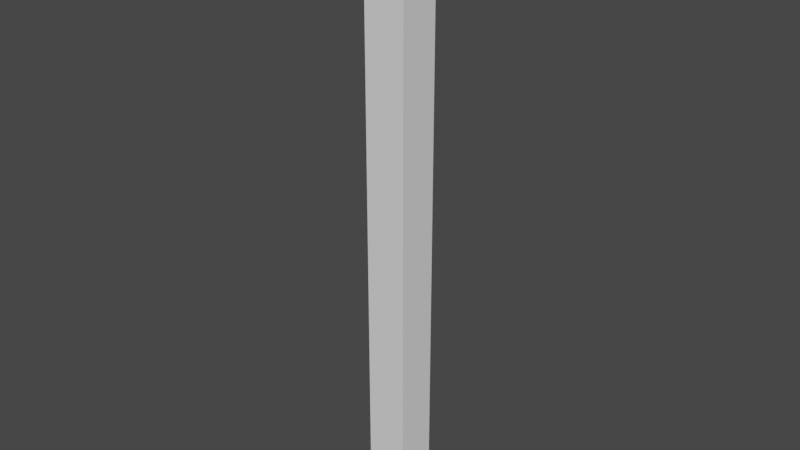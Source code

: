 # Source: roof_opening.blend  (saved by Blender 3.2.14; exported with 4.5.12 LTS)
import bpy
from mathutils import Matrix  # noqa: F401  (used for matrix-valued properties, if any)

bpy.ops.wm.read_factory_settings(use_empty=True)
scene = bpy.context.scene
scene.name = 'Scene'

# ---- collections
col_collection = bpy.data.collections.new('Collection'); scene.collection.children.link(col_collection)

# ---- world
world_world = bpy.data.worlds.new('World'); scene.world = world_world
world_world.use_nodes = True; world_world.node_tree.nodes.clear()
_N = world_world.node_tree.nodes; _L = world_world.node_tree.links
n0 = _N.new('ShaderNodeOutputWorld'); n0.name = 'World Output'; n0.location = (300, 300)
n1 = _N.new('ShaderNodeBackground'); n1.name = 'Background'; n1.location = (10, 300)
n1.inputs[0].default_value = (0.05088, 0.05088, 0.05088, 1.0)
_L.new(n1.outputs[0], n0.inputs[0])
n0.is_active_output = True
world_world.color = (0.05088, 0.05088, 0.05088)
world_world.use_sun_shadow = False
world_world.sun_shadow_jitter_overblur = 0.0

# ---- meshes
me_cube_001 = bpy.data.meshes.new('Cube.001')
me_cube_001.from_pydata([(-2.5, -2.5, -2.5), (-2.5, -2.5, 2.5), (-2.5, 2.5, -2.5), (-2.5, 2.5, 2.5), (2.5, -2.5, -2.5), (2.5, -2.5, 2.5), (2.5, 2.5, -2.5), (2.5, 2.5, 2.5), (-2.5, 0.0, -2.5), (-2.5, 0.0, 2.5), (0.0, 2.5, -2.5), (0.0, 2.5, 2.5), (2.5, 0.0, -2.5), (2.5, 0.0, 2.5), (0.0, -2.5, -2.5), (0.0, -2.5, 2.5), (-2.5, 0.0, 20.8), (-2.5, -0.625, 20.8), (-2.5, -1.25, -2.5), (-2.5, -2.5, 0.0), (-2.5, 1.25, 2.5), (-2.5, 2.5, 0.0), (-1.25, 2.5, -2.5), (1.25, 2.5, 2.5), (2.5, 2.5, 0.0), (2.5, 1.25, -2.5), (2.5, -1.25, 2.5), (2.5, -2.5, 0.0), (1.25, -2.5, -2.5), (-1.25, -2.5, 2.5), (-2.5, 1.25, -2.5), (-2.5, -1.25, 2.5), (1.25, 2.5, -2.5), (-1.25, 2.5, 2.5), (2.5, -1.25, -2.5), (2.5, 1.25, 2.5), (-1.25, -2.5, -2.5), (1.25, -2.5, 2.5), (0.0, -1.25, 2.5), (0.0, 1.25, 2.5), (1.25, 0.0, 2.5), (-1.25, 0.0, 2.5), (0.0, -1.25, -2.5), (0.0, 1.25, -2.5), (-1.25, 0.0, -2.5), (1.25, 0.0, -2.5), (0.0, -2.5, 0.0), (2.5, 0.0, 0.0), (0.0, 2.5, 0.0), (-2.5, 0.0, 0.0), (-2.5, -1.25, 0.0), (-1.25, 2.5, 0.0), (2.5, 1.25, 0.0), (1.25, -2.5, 0.0), (1.25, 1.25, -2.5), (-1.25, 1.25, -2.5), (-1.25, -1.25, -2.5), (-2.5, -2.5, 368.9), (-1.875, -2.5, 368.9), (-2.5, 0.0, 368.9), (-2.5, -0.625, 368.9), (1.25, -1.25, -2.5), (-1.25, -2.5, 0.0), (2.5, -1.25, 0.0), (1.25, 2.5, 0.0), (-2.5, 1.25, 0.0), (-2.5, -1.875, -2.5), (-2.5, -2.5, 1.25), (-2.5, 1.875, 2.5), (-2.5, 2.5, -1.25), (-1.875, 2.5, -2.5), (1.875, 2.5, 2.5), (2.5, 2.5, -1.25), (2.5, 1.875, -2.5), (2.5, -1.875, 2.5), (2.5, -2.5, -1.25), (1.875, -2.5, -2.5), (-1.875, -2.5, 2.5), (-2.5, 0.625, -2.5), (-2.5, -0.625, 2.5), (0.625, 2.5, -2.5), (-0.625, 2.5, 2.5), (2.5, -0.625, -2.5), (2.5, 0.625, 2.5), (-0.625, -2.5, -2.5), (0.625, -2.5, 2.5), (0.0, 2.5, 368.9), (2.5, -2.5, 20.8), (-0.625, 2.5, 368.9), (2.5, -1.875, 20.8), (0.0, -1.875, -2.5), (2.5, 2.5, 20.8), (-1.875, 0.0, -2.5), (1.875, 2.5, 20.8), (0.0, -2.5, -1.25), (2.5, 0.0, -1.25), (0.0, 2.5, -1.25), (-2.5, 0.0, -1.25), (-2.5, -0.625, -2.5), (-2.5, -2.5, -1.25), (-2.5, 0.625, 2.5), (-2.5, 2.5, 1.25), (-0.625, 2.5, -2.5), (0.625, 2.5, 2.5), (2.5, 2.5, 1.25), (2.5, 0.625, -2.5), (2.5, -0.625, 2.5), (2.5, -2.5, 1.25), (0.625, -2.5, -2.5), (-0.625, -2.5, 2.5), (-2.5, 1.875, -2.5), (-2.5, -1.875, 2.5), (1.875, 2.5, -2.5), (-1.875, 2.5, 2.5), (2.5, -1.875, -2.5), (2.5, 1.875, 2.5), (-1.875, -2.5, -2.5), (1.875, -2.5, 2.5), (-2.5, -2.5, 20.8), (2.5, 0.625, 368.9), (-1.875, -2.5, 20.8), (0.625, -2.5, 368.9), (-2.5, 2.5, 20.8), (0.0, 1.875, -2.5), (-2.5, 1.875, 20.8), (1.875, 0.0, -2.5), (0.0, -2.5, 1.25), (2.5, 0.0, 1.25), (0.0, 2.5, 1.25), (-2.5, 0.0, 1.25), (-2.5, -0.625, 0.0), (-2.5, -1.875, 0.0), (-2.5, -1.25, -1.25), (-2.5, -1.25, 1.25), (-0.625, 2.5, 0.0), (-1.875, 2.5, 0.0), (-1.25, 2.5, -1.25), (-1.25, 2.5, 1.25), (2.5, 0.625, 0.0), (2.5, 1.875, 0.0), (2.5, 1.25, -1.25), (2.5, 1.25, 1.25), (0.625, -2.5, 0.0), (1.875, -2.5, 0.0), (1.25, -2.5, -1.25), (1.25, -2.5, 1.25), (1.25, 0.625, -2.5), (1.25, 1.875, -2.5), (0.625, 1.25, -2.5), (1.875, 1.25, -2.5), (-1.25, 0.625, -2.5), (-1.25, 1.875, -2.5), (-1.875, 1.25, -2.5), (-0.625, 1.25, -2.5), (-1.25, -1.875, -2.5), (-1.25, -0.625, -2.5), (-1.875, -1.25, -2.5), (-0.625, -1.25, -2.5), (-1.25, 0.625, 2.5), (0.0, -2.5, 368.9), (-0.625, 1.25, 2.5), (0.0, -1.875, 368.9), (1.25, 0.625, 2.5), (2.5, 0.0, 368.9), (1.875, 0.0, 368.9), (0.625, 1.25, 2.5), (-2.5, 1.25, 368.9), (1.25, -0.625, 2.5), (-2.5, 0.625, 368.9), (0.625, -1.25, 2.5), (1.25, 2.5, 368.9), (-1.25, -0.625, 2.5), (-0.625, -1.25, 2.5), (0.625, 2.5, 368.9), (1.25, -1.875, -2.5), (1.25, -0.625, -2.5), (0.625, -1.25, -2.5), (1.875, -1.25, -2.5), (-1.875, -2.5, 0.0), (-0.625, -2.5, 0.0), (-1.25, -2.5, -1.25), (-1.25, -2.5, 1.25), (2.5, -1.875, 0.0), (2.5, -0.625, 0.0), (2.5, -1.25, -1.25), (2.5, -1.25, 1.25), (1.875, 2.5, 0.0), (0.625, 2.5, 0.0), (1.25, 2.5, -1.25), (1.25, 2.5, 1.25), (-2.5, 1.875, 0.0), (-2.5, 0.625, 0.0), (-2.5, 1.25, -1.25), (-2.5, 1.25, 1.25), (-2.5, 0.625, 1.25), (-2.5, 0.625, -1.25), (-2.5, 1.875, -1.25), (0.625, 2.5, 1.25), (0.625, 2.5, -1.25), (1.875, 2.5, -1.25), (2.5, -0.625, 1.25), (2.5, -0.625, -1.25), (2.5, -1.875, -1.25), (-0.625, -2.5, 1.25), (-0.625, -2.5, -1.25), (-1.875, -2.5, -1.25), (1.875, -0.625, -2.5), (0.625, -0.625, -2.5), (0.625, -1.875, -2.5), (2.5, -1.25, 368.9), (-0.625, -0.625, 2.5), (2.5, -0.625, 368.9), (0.625, -0.625, 2.5), (-1.25, -2.5, 368.9), (-0.625, -2.5, 368.9), (-2.5, -1.25, 368.9), (-2.5, -1.875, 368.9), (-1.25, 2.5, 368.9), (-1.875, 2.5, 368.9), (2.5, 1.25, 368.9), (-0.625, 0.625, 2.5), (-0.625, -0.625, -2.5), (-1.875, -0.625, -2.5), (-1.875, -1.875, -2.5), (-0.625, 1.875, -2.5), (-1.875, 1.875, -2.5), (-1.875, 0.625, -2.5), (1.875, 1.875, -2.5), (0.625, 1.875, -2.5), (0.625, 0.625, -2.5), (1.875, -2.5, 1.25), (1.875, -2.5, -1.25), (0.625, -2.5, -1.25), (2.5, 1.875, 1.25), (2.5, 1.875, -1.25), (2.5, 0.625, -1.25), (-1.875, 2.5, 1.25), (-1.875, 2.5, -1.25), (-0.625, 2.5, -1.25), (-2.5, -1.875, 1.25), (-2.5, -1.875, -1.25), (-2.5, -0.625, -1.25), (-2.5, -0.625, 1.25), (-0.625, 2.5, 1.25), (2.5, 0.625, 1.25), (0.625, -2.5, 1.25), (1.875, 0.625, -2.5), (-0.625, 0.625, -2.5), (-0.625, -1.875, -2.5), (2.5, 1.875, 368.9), (0.625, 0.625, 2.5), (1.25, -2.5, 368.9), (1.875, -2.5, 368.9), (1.875, -1.875, -2.5), (-1.875, -2.5, 1.25), (2.5, -1.875, 1.25), (1.875, 2.5, 1.25), (-2.5, 1.875, 1.25), (-0.625, 2.5, 20.8), (0.0, 2.5, 20.8), (2.5, 0.625, 20.8), (2.5, 0.0, 20.8), (0.625, -2.5, 20.8), (0.0, -2.5, 20.8), (-2.5, 0.625, 20.8), (-2.5, 1.25, 20.8), (0.625, 2.5, 20.8), (1.25, 2.5, 20.8), (2.5, -0.625, 20.8), (2.5, -1.25, 20.8), (-0.625, -2.5, 20.8), (-1.25, -2.5, 20.8), (-2.5, -1.875, 20.8), (-2.5, -1.25, 20.8), (-1.875, 2.5, 20.8), (-1.25, 2.5, 20.8), (2.5, 1.875, 20.8), (2.5, 1.25, 20.8), (1.875, -2.5, 20.8), (1.25, -2.5, 20.8), (0.0, 1.25, 20.8), (-1.25, 0.0, 20.8), (-1.25, 0.625, 20.8), (-0.625, 1.25, 20.8), (1.25, 0.625, 20.8), (1.25, 0.0, 20.8), (0.625, 1.25, 20.8), (1.25, -0.625, 20.8), (0.625, -1.25, 20.8), (-1.25, -0.625, 20.8), (-0.625, -1.25, 20.8), (0.0, -1.25, 20.8), (-0.625, -0.625, 20.8), (0.625, -0.625, 20.8), (-0.625, 0.625, 20.8), (0.625, 0.625, 20.8), (2.5, -1.875, 368.9), (2.5, -2.5, 368.9), (1.875, 2.5, 368.9), (2.5, 2.5, 368.9), (-2.5, 1.875, 368.9), (-2.5, 2.5, 368.9), (0.0, 1.875, 368.9), (0.0, 1.25, 368.9), (-1.875, 0.0, 368.9), (-1.25, 0.0, 368.9), (-1.25, 0.625, 368.9), (-1.25, 1.875, 368.9), (-1.25, 1.25, 368.9), (-0.625, 1.25, 368.9), (-1.875, 1.25, 368.9), (1.25, 0.625, 368.9), (1.25, 0.0, 368.9), (1.25, 1.875, 368.9), (1.25, 1.25, 368.9), (1.875, 1.25, 368.9), (0.625, 1.25, 368.9), (1.25, -1.875, 368.9), (1.25, -0.625, 368.9), (1.25, -1.25, 368.9), (1.875, -1.25, 368.9), (0.625, -1.25, 368.9), (-1.25, -1.875, 368.9), (-1.25, -0.625, 368.9), (-1.25, -1.25, 368.9), (-0.625, -1.25, 368.9), (0.0, -1.25, 368.9), (-1.875, -1.25, 368.9), (-1.875, -0.625, 368.9), (-0.625, -0.625, 368.9), (-0.625, -1.875, 368.9), (0.625, -0.625, 368.9), (1.875, -0.625, 368.9), (1.875, -1.875, 368.9), (0.625, 1.875, 368.9), (1.875, 1.875, 368.9), (1.875, 0.625, 368.9), (-1.875, 1.875, 368.9), (-0.625, 1.875, 368.9), (-0.625, 0.625, 368.9), (-1.875, 0.625, 368.9), (0.625, 0.625, 368.9), (0.625, -1.875, 368.9), (-1.875, -1.875, 368.9)], [], [(257, 68, 3, 101), (256, 71, 7, 104), (255, 74, 5, 107), (254, 77, 1, 67), (253, 114, 4, 76), (337, 300, 166, 310), (343, 216, 57, 58), (336, 311, 312, 164), (248, 90, 14, 84), (246, 105, 12, 125), (245, 85, 15, 126), (244, 83, 13, 127), (243, 81, 11, 128), (242, 79, 9, 129), (241, 130, 49, 97), (240, 131, 50, 132), (239, 111, 31, 133), (238, 134, 48, 96), (237, 135, 51, 136), (236, 113, 33, 137), (235, 138, 47, 95), (234, 139, 52, 140), (233, 115, 35, 141), (232, 142, 46, 94), (231, 143, 53, 144), (230, 117, 37, 145), (247, 220, 158, 150), (228, 147, 54, 148), (227, 73, 25, 149), (226, 150, 44, 92), (225, 151, 55, 152), (224, 123, 43, 153), (223, 154, 36, 116), (222, 155, 56, 156), (220, 247, 153, 160), (157, 221, 210, 172), (333, 317, 251, 252), (23, 103, 266, 267), (109, 15, 263, 270), (68, 20, 265, 124), (81, 33, 275, 258), (35, 115, 276, 277), (167, 212, 293, 287), (42, 157, 172, 38), (5, 74, 89, 87), (20, 100, 264, 265), (106, 13, 261, 268), (208, 174, 28, 108), (207, 175, 61, 176), (206, 82, 34, 177), (205, 178, 19, 99), (204, 179, 62, 180), (203, 109, 29, 181), (202, 182, 27, 75), (201, 183, 63, 184), (200, 106, 26, 185), (199, 186, 24, 72), (198, 187, 64, 188), (197, 103, 23, 189), (196, 190, 21, 69), (195, 191, 65, 192), (194, 100, 20, 193), (191, 194, 193, 65), (49, 129, 194, 191), (129, 9, 100, 194), (78, 195, 192, 30), (8, 97, 195, 78), (97, 49, 191, 195), (110, 196, 69, 2), (30, 192, 196, 110), (192, 65, 190, 196), (187, 197, 189, 64), (48, 128, 197, 187), (128, 11, 103, 197), (80, 198, 188, 32), (10, 96, 198, 80), (96, 48, 187, 198), (112, 199, 72, 6), (32, 188, 199, 112), (188, 64, 186, 199), (183, 200, 185, 63), (47, 127, 200, 183), (127, 13, 106, 200), (82, 201, 184, 34), (12, 95, 201, 82), (95, 47, 183, 201), (114, 202, 75, 4), (34, 184, 202, 114), (184, 63, 182, 202), (179, 203, 181, 62), (46, 126, 203, 179), (126, 15, 109, 203), (84, 204, 180, 36), (14, 94, 204, 84), (94, 46, 179, 204), (116, 205, 99, 0), (36, 180, 205, 116), (180, 62, 178, 205), (175, 206, 177, 61), (45, 125, 206, 175), (125, 12, 82, 206), (120, 271, 213, 58), (90, 208, 108, 14), (42, 176, 208, 90), (176, 61, 174, 208), (79, 31, 273, 17), (33, 113, 274, 275), (212, 169, 288, 293), (40, 162, 146, 45), (276, 91, 299, 249), (40, 45, 175, 167), (15, 85, 262, 263), (171, 41, 281, 289), (7, 71, 93, 91), (77, 29, 271, 120), (38, 169, 176, 42), (295, 284, 311, 341), (31, 111, 272, 273), (117, 5, 87, 278), (103, 11, 259, 266), (13, 83, 260, 261), (169, 38, 291, 288), (29, 109, 270, 271), (115, 7, 91, 276), (162, 40, 285, 284), (3, 68, 124, 122), (74, 26, 269, 89), (11, 81, 258, 259), (210, 171, 289, 292), (100, 9, 16, 264), (40, 167, 287, 285), (158, 220, 294, 282), (113, 3, 122, 274), (160, 39, 280, 283), (26, 106, 268, 269), (9, 79, 17, 16), (85, 37, 279, 262), (250, 162, 284, 295), (267, 266, 173, 170), (210, 221, 155, 171), (39, 165, 286, 280), (155, 221, 157, 56), (44, 150, 158, 41, 171, 155), (277, 276, 249, 219), (98, 222, 156, 18), (8, 92, 222, 98), (92, 44, 155, 222), (66, 223, 116, 0), (18, 156, 223, 66), (156, 56, 154, 223), (151, 224, 153, 55), (22, 102, 224, 151), (102, 10, 123, 224), (110, 225, 152, 30), (2, 70, 225, 110), (70, 22, 151, 225), (78, 226, 92, 8), (30, 152, 226, 78), (152, 55, 150, 226), (147, 227, 149, 54), (32, 112, 227, 147), (112, 6, 73, 227), (123, 228, 148, 43), (10, 80, 228, 123), (80, 32, 147, 228), (285, 287, 318, 312), (148, 165, 39, 160, 153, 43), (148, 54, 146, 229), (143, 230, 145, 53), (27, 107, 230, 143), (107, 5, 117, 230), (76, 231, 144, 28), (4, 75, 231, 76), (75, 27, 143, 231), (108, 232, 94, 14), (28, 144, 232, 108), (144, 53, 142, 232), (139, 233, 141, 52), (24, 104, 233, 139), (104, 7, 115, 233), (73, 234, 140, 25), (6, 72, 234, 73), (72, 24, 139, 234), (105, 235, 95, 12), (25, 140, 235, 105), (140, 52, 138, 235), (135, 236, 137, 51), (21, 101, 236, 135), (101, 3, 113, 236), (70, 237, 136, 22), (2, 69, 237, 70), (69, 21, 135, 237), (102, 238, 96, 10), (22, 136, 238, 102), (136, 51, 134, 238), (131, 239, 133, 50), (19, 67, 239, 131), (67, 1, 111, 239), (66, 240, 132, 18), (0, 99, 240, 66), (99, 19, 131, 240), (98, 241, 97, 8), (18, 132, 241, 98), (132, 50, 130, 241), (130, 242, 129, 49), (50, 133, 242, 130), (133, 31, 79, 242), (134, 243, 128, 48), (51, 137, 243, 134), (137, 33, 81, 243), (138, 244, 127, 47), (52, 141, 244, 138), (141, 35, 83, 244), (142, 245, 126, 46), (53, 145, 245, 142), (145, 37, 85, 245), (146, 246, 125, 45), (54, 149, 246, 146), (149, 25, 105, 246), (176, 169, 212, 207), (55, 153, 247, 150), (175, 207, 212, 167), (154, 248, 84, 36), (56, 157, 248, 154), (157, 42, 90, 248), (220, 160, 283, 294), (71, 23, 267, 93), (38, 172, 290, 291), (146, 162, 250, 229), (111, 1, 118, 272), (229, 250, 165, 148), (165, 250, 295, 286), (172, 210, 292, 290), (41, 158, 282, 281), (1, 77, 120, 118), (83, 35, 277, 260), (37, 117, 278, 279), (174, 253, 76, 28), (61, 177, 253, 174), (177, 34, 114, 253), (178, 254, 67, 19), (62, 181, 254, 178), (181, 29, 77, 254), (182, 255, 107, 27), (63, 185, 255, 182), (185, 26, 74, 255), (186, 256, 104, 24), (64, 189, 256, 186), (189, 23, 71, 256), (190, 257, 101, 21), (65, 193, 257, 190), (193, 20, 68, 257), (16, 17, 60, 59), (89, 269, 209, 296), (274, 122, 301, 218), (286, 295, 341, 316), (284, 285, 312, 311), (93, 267, 170, 298), (292, 289, 323, 329), (272, 118, 57, 216), (269, 268, 211, 209), (279, 278, 252, 251), (280, 286, 316, 303), (259, 258, 88, 86), (124, 265, 166, 300), (290, 292, 329, 325), (270, 263, 159, 214), (283, 280, 303, 309), (268, 261, 163, 211), (271, 270, 214, 213), (291, 290, 325, 326), (122, 124, 300, 301), (266, 259, 86, 173), (281, 282, 306, 305), (264, 16, 59, 168), (282, 294, 339, 306), (91, 93, 298, 299), (294, 283, 309, 339), (262, 279, 251, 121), (287, 293, 331, 318), (261, 260, 119, 163), (87, 89, 296, 297), (273, 272, 216, 215), (289, 281, 305, 323), (260, 277, 219, 119), (293, 288, 321, 331), (263, 262, 121, 159), (258, 275, 217, 88), (265, 264, 168, 166), (275, 274, 218, 217), (118, 120, 58, 57), (288, 291, 326, 321), (17, 273, 215, 60), (278, 87, 297, 252), (342, 161, 159, 121), (334, 302, 303, 316), (338, 307, 308, 309), (332, 318, 319, 320), (340, 168, 59, 304), (335, 313, 314, 315), (330, 322, 213, 214), (329, 323, 324, 325), (328, 60, 215, 327), (323, 328, 327, 324), (305, 304, 328, 323), (304, 59, 60, 328), (161, 330, 214, 159), (326, 325, 330, 161), (325, 324, 322, 330), (318, 331, 321, 319), (211, 332, 320, 209), (163, 164, 332, 211), (164, 312, 318, 332), (296, 333, 252, 297), (209, 320, 333, 296), (320, 319, 317, 333), (313, 334, 316, 314), (170, 173, 334, 313), (173, 86, 302, 334), (249, 335, 315, 219), (299, 298, 335, 249), (298, 170, 313, 335), (119, 336, 164, 163), (219, 315, 336, 119), (315, 314, 311, 336), (307, 337, 310, 308), (217, 218, 337, 307), (218, 301, 300, 337), (302, 338, 309, 303), (86, 88, 338, 302), (88, 217, 307, 338), (309, 308, 306, 339), (306, 340, 304, 305), (308, 310, 340, 306), (310, 166, 168, 340), (314, 316, 341, 311), (317, 342, 121, 251), (319, 321, 342, 317), (321, 326, 161, 342), (322, 343, 58, 213), (324, 327, 343, 322), (327, 215, 216, 343)])
_uv = me_cube_001.uv_layers.new(name='UVMap')
_uv.uv.foreach_set('vector', [0.5625, 0.2188, 0.625, 0.2188, 0.625, 0.25, 0.5625, 0.25, 0.5625, 0.4688, 0.625, 0.4688, 0.625, 0.5, 0.5625, 0.5, 0.5625, 0.7188, 0.625, 0.7188, 0.625, 0.75, 0.5625, 0.75, 0.5625, 0.9688, 0.625, 0.9688, 0.625, 1.0, 0.5625, 1.0, 0.3438, 0.7188, 0.375, 0.7188, 0.375, 0.75, 0.3438, 0.75, 0.8438, 0.5312, 0.875, 0.5312, 0.875, 0.5625, 0.8438, 0.5625, 0.8438, 0.7188, 0.875, 0.7188, 0.875, 0.75, 0.8438, 0.75, 0.6562, 0.5938, 0.6875, 0.5938, 0.6875, 0.625, 0.6562, 0.625, 0.2188, 0.7188, 0.25, 0.7188, 0.25, 0.75, 0.2188, 0.75, 0.3438, 0.5938, 0.375, 0.5938, 0.375, 0.625, 0.3438, 0.625, 0.5625, 0.8438, 0.625, 0.8438, 0.625, 0.875, 0.5625, 0.875, 0.5625, 0.5938, 0.625, 0.5938, 0.625, 0.625, 0.5625, 0.625, 0.5625, 0.3438, 0.625, 0.3438, 0.625, 0.375, 0.5625, 0.375, 0.5625, 0.09375, 0.625, 0.09375, 0.625, 0.125, 0.5625, 0.125, 0.4375, 0.09375, 0.5, 0.09375, 0.5, 0.125, 0.4375, 0.125, 0.4375, 0.03125, 0.5, 0.03125, 0.5, 0.0625, 0.4375, 0.0625, 0.5625, 0.03125, 0.625, 0.03125, 0.625, 0.0625, 0.5625, 0.0625, 0.4375, 0.3438, 0.5, 0.3438, 0.5, 0.375, 0.4375, 0.375, 0.4375, 0.2812, 0.5, 0.2812, 0.5, 0.3125, 0.4375, 0.3125, 0.5625, 0.2812, 0.625, 0.2812, 0.625, 0.3125, 0.5625, 0.3125, 0.4375, 0.5938, 0.5, 0.5938, 0.5, 0.625, 0.4375, 0.625, 0.4375, 0.5312, 0.5, 0.5312, 0.5, 0.5625, 0.4375, 0.5625, 0.5625, 0.5312, 0.625, 0.5312, 0.625, 0.5625, 0.5625, 0.5625, 0.4375, 0.8438, 0.5, 0.8438, 0.5, 0.875, 0.4375, 0.875, 0.4375, 0.7812, 0.5, 0.7812, 0.5, 0.8125, 0.4375, 0.8125, 0.5625, 0.7812, 0.625, 0.7812, 0.625, 0.8125, 0.5625, 0.8125, 0.2188, 0.5938, 0.7812, 0.5938, 0.8125, 0.5938, 0.1875, 0.5938, 0.2812, 0.5312, 0.3125, 0.5312, 0.3125, 0.5625, 0.2812, 0.5625, 0.3438, 0.5312, 0.375, 0.5312, 0.375, 0.5625, 0.3438, 0.5625, 0.1562, 0.5938, 0.1875, 0.5938, 0.1875, 0.625, 0.1562, 0.625, 0.1562, 0.5312, 0.1875, 0.5312, 0.1875, 0.5625, 0.1562, 0.5625, 0.2188, 0.5312, 0.25, 0.5312, 0.25, 0.5625, 0.2188, 0.5625, 0.1562, 0.7188, 0.1875, 0.7188, 0.1875, 0.75, 0.1562, 0.75, 0.1562, 0.6562, 0.1875, 0.6562, 0.1875, 0.6875, 0.1562, 0.6875, 0.7812, 0.5938, 0.2188, 0.5938, 0.2188, 0.5625, 0.7812, 0.5625, 0.2188, 0.6875, 0.2188, 0.6562, 0.7812, 0.6562, 0.7812, 0.6875, 0.6562, 0.7188, 0.6875, 0.7188, 0.6875, 0.75, 0.6562, 0.75, 0.625, 0.4375, 0.625, 0.4062, 0.625, 0.4062, 0.625, 0.4375, 0.625, 0.9062, 0.625, 0.875, 0.625, 0.875, 0.625, 0.9062, 0.625, 0.2188, 0.625, 0.1875, 0.625, 0.1875, 0.625, 0.2188, 0.625, 0.3438, 0.625, 0.3125, 0.625, 0.3125, 0.625, 0.3438, 0.625, 0.5625, 0.625, 0.5312, 0.625, 0.5312, 0.625, 0.5625, 0.6875, 0.6562, 0.7188, 0.6562, 0.7188, 0.6562, 0.6875, 0.6562, 0.25, 0.6875, 0.2188, 0.6875, 0.7812, 0.6875, 0.75, 0.6875, 0.625, 0.75, 0.625, 0.7188, 0.625, 0.7188, 0.625, 0.75, 0.625, 0.1875, 0.625, 0.1562, 0.625, 0.1562, 0.625, 0.1875, 0.625, 0.6562, 0.625, 0.625, 0.625, 0.625, 0.625, 0.6562, 0.2812, 0.7188, 0.3125, 0.7188, 0.3125, 0.75, 0.2812, 0.75, 0.2812, 0.6562, 0.3125, 0.6562, 0.3125, 0.6875, 0.2812, 0.6875, 0.3438, 0.6562, 0.375, 0.6562, 0.375, 0.6875, 0.3438, 0.6875, 0.4375, 0.9688, 0.5, 0.9688, 0.5, 1.0, 0.4375, 1.0, 0.4375, 0.9062, 0.5, 0.9062, 0.5, 0.9375, 0.4375, 0.9375, 0.5625, 0.9062, 0.625, 0.9062, 0.625, 0.9375, 0.5625, 0.9375, 0.4375, 0.7188, 0.5, 0.7188, 0.5, 0.75, 0.4375, 0.75, 0.4375, 0.6562, 0.5, 0.6562, 0.5, 0.6875, 0.4375, 0.6875, 0.5625, 0.6562, 0.625, 0.6562, 0.625, 0.6875, 0.5625, 0.6875, 0.4375, 0.4688, 0.5, 0.4688, 0.5, 0.5, 0.4375, 0.5, 0.4375, 0.4062, 0.5, 0.4062, 0.5, 0.4375, 0.4375, 0.4375, 0.5625, 0.4062, 0.625, 0.4062, 0.625, 0.4375, 0.5625, 0.4375, 0.4375, 0.2188, 0.5, 0.2188, 0.5, 0.25, 0.4375, 0.25, 0.4375, 0.1562, 0.5, 0.1562, 0.5, 0.1875, 0.4375, 0.1875, 0.5625, 0.1562, 0.625, 0.1562, 0.625, 0.1875, 0.5625, 0.1875, 0.5, 0.1562, 0.5625, 0.1562, 0.5625, 0.1875, 0.5, 0.1875, 0.5, 0.125, 0.5625, 0.125, 0.5625, 0.1562, 0.5, 0.1562, 0.5625, 0.125, 0.625, 0.125, 0.625, 0.1562, 0.5625, 0.1562, 0.375, 0.1562, 0.4375, 0.1562, 0.4375, 0.1875, 0.375, 0.1875, 0.375, 0.125, 0.4375, 0.125, 0.4375, 0.1562, 0.375, 0.1562, 0.4375, 0.125, 0.5, 0.125, 0.5, 0.1562, 0.4375, 0.1562, 0.375, 0.2188, 0.4375, 0.2188, 0.4375, 0.25, 0.375, 0.25, 0.375, 0.1875, 0.4375, 0.1875, 0.4375, 0.2188, 0.375, 0.2188, 0.4375, 0.1875, 0.5, 0.1875, 0.5, 0.2188, 0.4375, 0.2188, 0.5, 0.4062, 0.5625, 0.4062, 0.5625, 0.4375, 0.5, 0.4375, 0.5, 0.375, 0.5625, 0.375, 0.5625, 0.4062, 0.5, 0.4062, 0.5625, 0.375, 0.625, 0.375, 0.625, 0.4062, 0.5625, 0.4062, 0.375, 0.4062, 0.4375, 0.4062, 0.4375, 0.4375, 0.375, 0.4375, 0.375, 0.375, 0.4375, 0.375, 0.4375, 0.4062, 0.375, 0.4062, 0.4375, 0.375, 0.5, 0.375, 0.5, 0.4062, 0.4375, 0.4062, 0.375, 0.4688, 0.4375, 0.4688, 0.4375, 0.5, 0.375, 0.5, 0.375, 0.4375, 0.4375, 0.4375, 0.4375, 0.4688, 0.375, 0.4688, 0.4375, 0.4375, 0.5, 0.4375, 0.5, 0.4688, 0.4375, 0.4688, 0.5, 0.6562, 0.5625, 0.6562, 0.5625, 0.6875, 0.5, 0.6875, 0.5, 0.625, 0.5625, 0.625, 0.5625, 0.6562, 0.5, 0.6562, 0.5625, 0.625, 0.625, 0.625, 0.625, 0.6562, 0.5625, 0.6562, 0.375, 0.6562, 0.4375, 0.6562, 0.4375, 0.6875, 0.375, 0.6875, 0.375, 0.625, 0.4375, 0.625, 0.4375, 0.6562, 0.375, 0.6562, 0.4375, 0.625, 0.5, 0.625, 0.5, 0.6562, 0.4375, 0.6562, 0.375, 0.7188, 0.4375, 0.7188, 0.4375, 0.75, 0.375, 0.75, 0.375, 0.6875, 0.4375, 0.6875, 0.4375, 0.7188, 0.375, 0.7188, 0.4375, 0.6875, 0.5, 0.6875, 0.5, 0.7188, 0.4375, 0.7188, 0.5, 0.9062, 0.5625, 0.9062, 0.5625, 0.9375, 0.5, 0.9375, 0.5, 0.875, 0.5625, 0.875, 0.5625, 0.9062, 0.5, 0.9062, 0.5625, 0.875, 0.625, 0.875, 0.625, 0.9062, 0.5625, 0.9062, 0.375, 0.9062, 0.4375, 0.9062, 0.4375, 0.9375, 0.375, 0.9375, 0.375, 0.875, 0.4375, 0.875, 0.4375, 0.9062, 0.375, 0.9062, 0.4375, 0.875, 0.5, 0.875, 0.5, 0.9062, 0.4375, 0.9062, 0.375, 0.9688, 0.4375, 0.9688, 0.4375, 1.0, 0.375, 1.0, 0.375, 0.9375, 0.4375, 0.9375, 0.4375, 0.9688, 0.375, 0.9688, 0.4375, 0.9375, 0.5, 0.9375, 0.5, 0.9688, 0.4375, 0.9688, 0.3125, 0.6562, 0.3438, 0.6562, 0.3438, 0.6875, 0.3125, 0.6875, 0.3125, 0.625, 0.3438, 0.625, 0.3438, 0.6562, 0.3125, 0.6562, 0.3438, 0.625, 0.375, 0.625, 0.375, 0.6562, 0.3438, 0.6562, 0.625, 0.9688, 0.625, 0.9375, 0.625, 0.9375, 0.625, 0.9688, 0.25, 0.7188, 0.2812, 0.7188, 0.2812, 0.75, 0.25, 0.75, 0.25, 0.6875, 0.2812, 0.6875, 0.2812, 0.7188, 0.25, 0.7188, 0.2812, 0.6875, 0.3125, 0.6875, 0.3125, 0.7188, 0.2812, 0.7188, 0.625, 0.09375, 0.625, 0.0625, 0.625, 0.0625, 0.625, 0.09375, 0.625, 0.3125, 0.625, 0.2812, 0.625, 0.2812, 0.625, 0.3125, 0.7188, 0.6562, 0.7188, 0.6875, 0.7188, 0.6875, 0.7188, 0.6562, 0.6875, 0.625, 0.6875, 0.5938, 0.3125, 0.5938, 0.3125, 0.625, 0.625, 0.5312, 0.625, 0.5, 0.625, 0.5, 0.625, 0.5312, 0.6875, 0.625, 0.3125, 0.625, 0.3125, 0.6562, 0.6875, 0.6562, 0.625, 0.875, 0.625, 0.8438, 0.625, 0.8438, 0.625, 0.875, 0.8125, 0.6562, 0.8125, 0.625, 0.8125, 0.625, 0.8125, 0.6562, 0.625, 0.5, 0.625, 0.4688, 0.625, 0.4688, 0.625, 0.5, 0.625, 0.9688, 0.625, 0.9375, 0.625, 0.9375, 0.625, 0.9688, 0.75, 0.6875, 0.7188, 0.6875, 0.2812, 0.6875, 0.25, 0.6875, 0.7188, 0.5938, 0.6875, 0.5938, 0.6875, 0.5938, 0.7188, 0.5938, 0.625, 0.0625, 0.625, 0.03125, 0.625, 0.03125, 0.625, 0.0625, 0.625, 0.7812, 0.625, 0.75, 0.625, 0.75, 0.625, 0.7812, 0.625, 0.4062, 0.625, 0.375, 0.625, 0.375, 0.625, 0.4062, 0.625, 0.625, 0.625, 0.5938, 0.625, 0.5938, 0.625, 0.625, 0.7188, 0.6875, 0.75, 0.6875, 0.75, 0.6875, 0.7188, 0.6875, 0.625, 0.9375, 0.625, 0.9062, 0.625, 0.9062, 0.625, 0.9375, 0.625, 0.5312, 0.625, 0.5, 0.625, 0.5, 0.625, 0.5312, 0.6875, 0.5938, 0.6875, 0.625, 0.6875, 0.625, 0.6875, 0.5938, 0.625, 0.25, 0.625, 0.2188, 0.625, 0.2188, 0.625, 0.25, 0.625, 0.7188, 0.625, 0.6875, 0.625, 0.6875, 0.625, 0.7188, 0.625, 0.375, 0.625, 0.3438, 0.625, 0.3438, 0.625, 0.375, 0.7812, 0.6562, 0.8125, 0.6562, 0.8125, 0.6562, 0.7812, 0.6562, 0.625, 0.1562, 0.625, 0.125, 0.625, 0.125, 0.625, 0.1562, 0.6875, 0.625, 0.6875, 0.6562, 0.6875, 0.6562, 0.6875, 0.625, 0.8125, 0.5938, 0.7812, 0.5938, 0.7812, 0.5938, 0.8125, 0.5938, 0.625, 0.2812, 0.625, 0.25, 0.625, 0.25, 0.625, 0.2812, 0.7812, 0.5625, 0.75, 0.5625, 0.75, 0.5625, 0.7812, 0.5625, 0.625, 0.6875, 0.625, 0.6562, 0.625, 0.6562, 0.625, 0.6875, 0.625, 0.125, 0.625, 0.09375, 0.625, 0.09375, 0.625, 0.125, 0.625, 0.8438, 0.625, 0.8125, 0.625, 0.8125, 0.625, 0.8438, 0.7188, 0.5938, 0.6875, 0.5938, 0.6875, 0.5938, 0.7188, 0.5938, 0.625, 0.4375, 0.625, 0.4062, 0.625, 0.4062, 0.625, 0.4375, 0.7812, 0.6562, 0.2188, 0.6562, 0.1875, 0.6562, 0.8125, 0.6562, 0.75, 0.5625, 0.7188, 0.5625, 0.7188, 0.5625, 0.75, 0.5625, 0.1875, 0.6562, 0.2188, 0.6562, 0.2188, 0.6875, 0.1875, 0.6875, 0.1875, 0.625, 0.1875, 0.5938, 0.8125, 0.5938, 0.8125, 0.625, 0.8125, 0.6562, 0.1875, 0.6562, 0.625, 0.5625, 0.625, 0.5312, 0.625, 0.5312, 0.625, 0.5625, 0.125, 0.6562, 0.1562, 0.6562, 0.1562, 0.6875, 0.125, 0.6875, 0.125, 0.625, 0.1562, 0.625, 0.1562, 0.6562, 0.125, 0.6562, 0.1562, 0.625, 0.1875, 0.625, 0.1875, 0.6562, 0.1562, 0.6562, 0.125, 0.7188, 0.1562, 0.7188, 0.1562, 0.75, 0.125, 0.75, 0.125, 0.6875, 0.1562, 0.6875, 0.1562, 0.7188, 0.125, 0.7188, 0.1562, 0.6875, 0.1875, 0.6875, 0.1875, 0.7188, 0.1562, 0.7188, 0.1875, 0.5312, 0.2188, 0.5312, 0.2188, 0.5625, 0.1875, 0.5625, 0.1875, 0.5, 0.2188, 0.5, 0.2188, 0.5312, 0.1875, 0.5312, 0.2188, 0.5, 0.25, 0.5, 0.25, 0.5312, 0.2188, 0.5312, 0.125, 0.5312, 0.1562, 0.5312, 0.1562, 0.5625, 0.125, 0.5625, 0.125, 0.5, 0.1562, 0.5, 0.1562, 0.5312, 0.125, 0.5312, 0.1562, 0.5, 0.1875, 0.5, 0.1875, 0.5312, 0.1562, 0.5312, 0.125, 0.5938, 0.1562, 0.5938, 0.1562, 0.625, 0.125, 0.625, 0.125, 0.5625, 0.1562, 0.5625, 0.1562, 0.5938, 0.125, 0.5938, 0.1562, 0.5625, 0.1875, 0.5625, 0.1875, 0.5938, 0.1562, 0.5938, 0.3125, 0.5312, 0.3438, 0.5312, 0.3438, 0.5625, 0.3125, 0.5625, 0.3125, 0.5, 0.3438, 0.5, 0.3438, 0.5312, 0.3125, 0.5312, 0.3438, 0.5, 0.375, 0.5, 0.375, 0.5312, 0.3438, 0.5312, 0.25, 0.5312, 0.2812, 0.5312, 0.2812, 0.5625, 0.25, 0.5625, 0.25, 0.5, 0.2812, 0.5, 0.2812, 0.5312, 0.25, 0.5312, 0.2812, 0.5, 0.3125, 0.5, 0.3125, 0.5312, 0.2812, 0.5312, 0.6875, 0.625, 0.6875, 0.6562, 0.6875, 0.6562, 0.6875, 0.625, 0.2812, 0.5625, 0.7188, 0.5625, 0.75, 0.5625, 0.7812, 0.5625, 0.2188, 0.5625, 0.25, 0.5625, 0.2812, 0.5625, 0.3125, 0.5625, 0.3125, 0.5938, 0.2812, 0.5938, 0.5, 0.7812, 0.5625, 0.7812, 0.5625, 0.8125, 0.5, 0.8125, 0.5, 0.75, 0.5625, 0.75, 0.5625, 0.7812, 0.5, 0.7812, 0.5625, 0.75, 0.625, 0.75, 0.625, 0.7812, 0.5625, 0.7812, 0.375, 0.7812, 0.4375, 0.7812, 0.4375, 0.8125, 0.375, 0.8125, 0.375, 0.75, 0.4375, 0.75, 0.4375, 0.7812, 0.375, 0.7812, 0.4375, 0.75, 0.5, 0.75, 0.5, 0.7812, 0.4375, 0.7812, 0.375, 0.8438, 0.4375, 0.8438, 0.4375, 0.875, 0.375, 0.875, 0.375, 0.8125, 0.4375, 0.8125, 0.4375, 0.8438, 0.375, 0.8438, 0.4375, 0.8125, 0.5, 0.8125, 0.5, 0.8438, 0.4375, 0.8438, 0.5, 0.5312, 0.5625, 0.5312, 0.5625, 0.5625, 0.5, 0.5625, 0.5, 0.5, 0.5625, 0.5, 0.5625, 0.5312, 0.5, 0.5312, 0.5625, 0.5, 0.625, 0.5, 0.625, 0.5312, 0.5625, 0.5312, 0.375, 0.5312, 0.4375, 0.5312, 0.4375, 0.5625, 0.375, 0.5625, 0.375, 0.5, 0.4375, 0.5, 0.4375, 0.5312, 0.375, 0.5312, 0.4375, 0.5, 0.5, 0.5, 0.5, 0.5312, 0.4375, 0.5312, 0.375, 0.5938, 0.4375, 0.5938, 0.4375, 0.625, 0.375, 0.625, 0.375, 0.5625, 0.4375, 0.5625, 0.4375, 0.5938, 0.375, 0.5938, 0.4375, 0.5625, 0.5, 0.5625, 0.5, 0.5938, 0.4375, 0.5938, 0.5, 0.2812, 0.5625, 0.2812, 0.5625, 0.3125, 0.5, 0.3125, 0.5, 0.25, 0.5625, 0.25, 0.5625, 0.2812, 0.5, 0.2812, 0.5625, 0.25, 0.625, 0.25, 0.625, 0.2812, 0.5625, 0.2812, 0.375, 0.2812, 0.4375, 0.2812, 0.4375, 0.3125, 0.375, 0.3125, 0.375, 0.25, 0.4375, 0.25, 0.4375, 0.2812, 0.375, 0.2812, 0.4375, 0.25, 0.5, 0.25, 0.5, 0.2812, 0.4375, 0.2812, 0.375, 0.3438, 0.4375, 0.3438, 0.4375, 0.375, 0.375, 0.375, 0.375, 0.3125, 0.4375, 0.3125, 0.4375, 0.3438, 0.375, 0.3438, 0.4375, 0.3125, 0.5, 0.3125, 0.5, 0.3438, 0.4375, 0.3438, 0.5, 0.03125, 0.5625, 0.03125, 0.5625, 0.0625, 0.5, 0.0625, 0.5, 0.0, 0.5625, 0.0, 0.5625, 0.03125, 0.5, 0.03125, 0.5625, 0.0, 0.625, 0.0, 0.625, 0.03125, 0.5625, 0.03125, 0.375, 0.03125, 0.4375, 0.03125, 0.4375, 0.0625, 0.375, 0.0625, 0.375, 0.0, 0.4375, 0.0, 0.4375, 0.03125, 0.375, 0.03125, 0.4375, 0.0, 0.5, 0.0, 0.5, 0.03125, 0.4375, 0.03125, 0.375, 0.09375, 0.4375, 0.09375, 0.4375, 0.125, 0.375, 0.125, 0.375, 0.0625, 0.4375, 0.0625, 0.4375, 0.09375, 0.375, 0.09375, 0.4375, 0.0625, 0.5, 0.0625, 0.5, 0.09375, 0.4375, 0.09375, 0.5, 0.09375, 0.5625, 0.09375, 0.5625, 0.125, 0.5, 0.125, 0.5, 0.0625, 0.5625, 0.0625, 0.5625, 0.09375, 0.5, 0.09375, 0.5625, 0.0625, 0.625, 0.0625, 0.625, 0.09375, 0.5625, 0.09375, 0.5, 0.3438, 0.5625, 0.3438, 0.5625, 0.375, 0.5, 0.375, 0.5, 0.3125, 0.5625, 0.3125, 0.5625, 0.3438, 0.5, 0.3438, 0.5625, 0.3125, 0.625, 0.3125, 0.625, 0.3438, 0.5625, 0.3438, 0.5, 0.5938, 0.5625, 0.5938, 0.5625, 0.625, 0.5, 0.625, 0.5, 0.5625, 0.5625, 0.5625, 0.5625, 0.5938, 0.5, 0.5938, 0.5625, 0.5625, 0.625, 0.5625, 0.625, 0.5938, 0.5625, 0.5938, 0.5, 0.8438, 0.5625, 0.8438, 0.5625, 0.875, 0.5, 0.875, 0.5, 0.8125, 0.5625, 0.8125, 0.5625, 0.8438, 0.5, 0.8438, 0.5625, 0.8125, 0.625, 0.8125, 0.625, 0.8438, 0.5625, 0.8438, 0.3125, 0.5938, 0.3438, 0.5938, 0.3438, 0.625, 0.3125, 0.625, 0.3125, 0.5625, 0.3438, 0.5625, 0.3438, 0.5938, 0.3125, 0.5938, 0.3438, 0.5625, 0.375, 0.5625, 0.375, 0.5938, 0.3438, 0.5938, 0.2812, 0.6875, 0.7188, 0.6875, 0.7188, 0.6562, 0.2812, 0.6562, 0.1875, 0.5625, 0.2188, 0.5625, 0.2188, 0.5938, 0.1875, 0.5938, 0.3125, 0.6562, 0.2812, 0.6562, 0.7188, 0.6562, 0.6875, 0.6562, 0.1875, 0.7188, 0.2188, 0.7188, 0.2188, 0.75, 0.1875, 0.75, 0.1875, 0.6875, 0.2188, 0.6875, 0.2188, 0.7188, 0.1875, 0.7188, 0.2188, 0.6875, 0.25, 0.6875, 0.25, 0.7188, 0.2188, 0.7188, 0.7812, 0.5938, 0.7812, 0.5625, 0.7812, 0.5625, 0.7812, 0.5938, 0.625, 0.4688, 0.625, 0.4375, 0.625, 0.4375, 0.625, 0.4688, 0.75, 0.6875, 0.7812, 0.6875, 0.7812, 0.6875, 0.75, 0.6875, 0.3125, 0.5938, 0.6875, 0.5938, 0.7188, 0.5938, 0.2812, 0.5938, 0.625, 0.03125, 0.625, 0.0, 0.625, 0.0, 0.625, 0.03125, 0.2812, 0.5938, 0.7188, 0.5938, 0.7188, 0.5625, 0.2812, 0.5625, 0.7188, 0.5625, 0.7188, 0.5938, 0.7188, 0.5938, 0.7188, 0.5625, 0.7812, 0.6875, 0.7812, 0.6562, 0.7812, 0.6562, 0.7812, 0.6875, 0.8125, 0.625, 0.8125, 0.5938, 0.8125, 0.5938, 0.8125, 0.625, 0.625, 1.0, 0.625, 0.9688, 0.625, 0.9688, 0.625, 1.0, 0.625, 0.5938, 0.625, 0.5625, 0.625, 0.5625, 0.625, 0.5938, 0.625, 0.8125, 0.625, 0.7812, 0.625, 0.7812, 0.625, 0.8125, 0.3125, 0.7188, 0.3438, 0.7188, 0.3438, 0.75, 0.3125, 0.75, 0.3125, 0.6875, 0.3438, 0.6875, 0.3438, 0.7188, 0.3125, 0.7188, 0.3438, 0.6875, 0.375, 0.6875, 0.375, 0.7188, 0.3438, 0.7188, 0.5, 0.9688, 0.5625, 0.9688, 0.5625, 1.0, 0.5, 1.0, 0.5, 0.9375, 0.5625, 0.9375, 0.5625, 0.9688, 0.5, 0.9688, 0.5625, 0.9375, 0.625, 0.9375, 0.625, 0.9688, 0.5625, 0.9688, 0.5, 0.7188, 0.5625, 0.7188, 0.5625, 0.75, 0.5, 0.75, 0.5, 0.6875, 0.5625, 0.6875, 0.5625, 0.7188, 0.5, 0.7188, 0.5625, 0.6875, 0.625, 0.6875, 0.625, 0.7188, 0.5625, 0.7188, 0.5, 0.4688, 0.5625, 0.4688, 0.5625, 0.5, 0.5, 0.5, 0.5, 0.4375, 0.5625, 0.4375, 0.5625, 0.4688, 0.5, 0.4688, 0.5625, 0.4375, 0.625, 0.4375, 0.625, 0.4688, 0.5625, 0.4688, 0.5, 0.2188, 0.5625, 0.2188, 0.5625, 0.25, 0.5, 0.25, 0.5, 0.1875, 0.5625, 0.1875, 0.5625, 0.2188, 0.5, 0.2188, 0.5625, 0.1875, 0.625, 0.1875, 0.625, 0.2188, 0.5625, 0.2188, 0.625, 0.125, 0.625, 0.09375, 0.625, 0.09375, 0.625, 0.125, 0.625, 0.7188, 0.625, 0.6875, 0.625, 0.6875, 0.625, 0.7188, 0.625, 0.2812, 0.625, 0.25, 0.625, 0.25, 0.625, 0.2812, 0.7188, 0.5625, 0.7188, 0.5938, 0.7188, 0.5938, 0.7188, 0.5625, 0.6875, 0.5938, 0.6875, 0.625, 0.6875, 0.625, 0.6875, 0.5938, 0.625, 0.4688, 0.625, 0.4375, 0.625, 0.4375, 0.625, 0.4688, 0.7812, 0.6562, 0.8125, 0.6562, 0.8125, 0.6562, 0.7812, 0.6562, 0.625, 0.03125, 0.625, 0.0, 0.625, 0.0, 0.625, 0.03125, 0.625, 0.6875, 0.625, 0.6562, 0.625, 0.6562, 0.625, 0.6875, 0.625, 0.8125, 0.625, 0.7812, 0.625, 0.7812, 0.625, 0.8125, 0.75, 0.5625, 0.7188, 0.5625, 0.7188, 0.5625, 0.75, 0.5625, 0.625, 0.375, 0.625, 0.3438, 0.625, 0.3438, 0.625, 0.375, 0.625, 0.2188, 0.625, 0.1875, 0.625, 0.1875, 0.625, 0.2188, 0.7812, 0.6875, 0.7812, 0.6562, 0.7812, 0.6562, 0.7812, 0.6875, 0.625, 0.9062, 0.625, 0.875, 0.625, 0.875, 0.625, 0.9062, 0.7812, 0.5625, 0.75, 0.5625, 0.75, 0.5625, 0.7812, 0.5625, 0.625, 0.6562, 0.625, 0.625, 0.625, 0.625, 0.625, 0.6562, 0.625, 0.9375, 0.625, 0.9062, 0.625, 0.9062, 0.625, 0.9375, 0.75, 0.6875, 0.7812, 0.6875, 0.7812, 0.6875, 0.75, 0.6875, 0.625, 0.25, 0.625, 0.2188, 0.625, 0.2188, 0.625, 0.25, 0.625, 0.4062, 0.625, 0.375, 0.625, 0.375, 0.625, 0.4062, 0.8125, 0.625, 0.8125, 0.5938, 0.8125, 0.5938, 0.8125, 0.625, 0.625, 0.1562, 0.625, 0.125, 0.625, 0.125, 0.625, 0.1562, 0.8125, 0.5938, 0.7812, 0.5938, 0.7812, 0.5938, 0.8125, 0.5938, 0.625, 0.5, 0.625, 0.4688, 0.625, 0.4688, 0.625, 0.5, 0.7812, 0.5938, 0.7812, 0.5625, 0.7812, 0.5625, 0.7812, 0.5938, 0.625, 0.8438, 0.625, 0.8125, 0.625, 0.8125, 0.625, 0.8438, 0.6875, 0.6562, 0.7188, 0.6562, 0.7188, 0.6562, 0.6875, 0.6562, 0.625, 0.625, 0.625, 0.5938, 0.625, 0.5938, 0.625, 0.625, 0.625, 0.75, 0.625, 0.7188, 0.625, 0.7188, 0.625, 0.75, 0.625, 0.0625, 0.625, 0.03125, 0.625, 0.03125, 0.625, 0.0625, 0.8125, 0.6562, 0.8125, 0.625, 0.8125, 0.625, 0.8125, 0.6562, 0.625, 0.5938, 0.625, 0.5625, 0.625, 0.5625, 0.625, 0.5938, 0.7188, 0.6562, 0.7188, 0.6875, 0.7188, 0.6875, 0.7188, 0.6562, 0.625, 0.875, 0.625, 0.8438, 0.625, 0.8438, 0.625, 0.875, 0.625, 0.3438, 0.625, 0.3125, 0.625, 0.3125, 0.625, 0.3438, 0.625, 0.1875, 0.625, 0.1562, 0.625, 0.1562, 0.625, 0.1875, 0.625, 0.3125, 0.625, 0.2812, 0.625, 0.2812, 0.625, 0.3125, 0.625, 1.0, 0.625, 0.9688, 0.625, 0.9688, 0.625, 1.0, 0.7188, 0.6875, 0.75, 0.6875, 0.75, 0.6875, 0.7188, 0.6875, 0.625, 0.09375, 0.625, 0.0625, 0.625, 0.0625, 0.625, 0.09375, 0.625, 0.7812, 0.625, 0.75, 0.625, 0.75, 0.625, 0.7812, 0.7188, 0.7188, 0.75, 0.7188, 0.75, 0.75, 0.7188, 0.75, 0.7188, 0.5312, 0.75, 0.5312, 0.75, 0.5625, 0.7188, 0.5625, 0.7812, 0.5312, 0.8125, 0.5312, 0.8125, 0.5625, 0.7812, 0.5625, 0.6562, 0.6562, 0.6875, 0.6562, 0.6875, 0.6875, 0.6562, 0.6875, 0.8438, 0.5938, 0.875, 0.5938, 0.875, 0.625, 0.8438, 0.625, 0.6562, 0.5312, 0.6875, 0.5312, 0.6875, 0.5625, 0.6562, 0.5625, 0.7812, 0.7188, 0.8125, 0.7188, 0.8125, 0.75, 0.7812, 0.75, 0.7812, 0.6562, 0.8125, 0.6562, 0.8125, 0.6875, 0.7812, 0.6875, 0.8438, 0.6562, 0.875, 0.6562, 0.875, 0.6875, 0.8438, 0.6875, 0.8125, 0.6562, 0.8438, 0.6562, 0.8438, 0.6875, 0.8125, 0.6875, 0.8125, 0.625, 0.8438, 0.625, 0.8438, 0.6562, 0.8125, 0.6562, 0.8438, 0.625, 0.875, 0.625, 0.875, 0.6562, 0.8438, 0.6562, 0.75, 0.7188, 0.7812, 0.7188, 0.7812, 0.75, 0.75, 0.75, 0.75, 0.6875, 0.7812, 0.6875, 0.7812, 0.7188, 0.75, 0.7188, 0.7812, 0.6875, 0.8125, 0.6875, 0.8125, 0.7188, 0.7812, 0.7188, 0.6875, 0.6562, 0.7188, 0.6562, 0.7188, 0.6875, 0.6875, 0.6875, 0.625, 0.6562, 0.6562, 0.6562, 0.6562, 0.6875, 0.625, 0.6875, 0.625, 0.625, 0.6562, 0.625, 0.6562, 0.6562, 0.625, 0.6562, 0.6562, 0.625, 0.6875, 0.625, 0.6875, 0.6562, 0.6562, 0.6562, 0.625, 0.7188, 0.6562, 0.7188, 0.6562, 0.75, 0.625, 0.75, 0.625, 0.6875, 0.6562, 0.6875, 0.6562, 0.7188, 0.625, 0.7188, 0.6562, 0.6875, 0.6875, 0.6875, 0.6875, 0.7188, 0.6562, 0.7188, 0.6875, 0.5312, 0.7188, 0.5312, 0.7188, 0.5625, 0.6875, 0.5625, 0.6875, 0.5, 0.7188, 0.5, 0.7188, 0.5312, 0.6875, 0.5312, 0.7188, 0.5, 0.75, 0.5, 0.75, 0.5312, 0.7188, 0.5312, 0.625, 0.5312, 0.6562, 0.5312, 0.6562, 0.5625, 0.625, 0.5625, 0.625, 0.5, 0.6562, 0.5, 0.6562, 0.5312, 0.625, 0.5312, 0.6562, 0.5, 0.6875, 0.5, 0.6875, 0.5312, 0.6562, 0.5312, 0.625, 0.5938, 0.6562, 0.5938, 0.6562, 0.625, 0.625, 0.625, 0.625, 0.5625, 0.6562, 0.5625, 0.6562, 0.5938, 0.625, 0.5938, 0.6562, 0.5625, 0.6875, 0.5625, 0.6875, 0.5938, 0.6562, 0.5938, 0.8125, 0.5312, 0.8438, 0.5312, 0.8438, 0.5625, 0.8125, 0.5625, 0.8125, 0.5, 0.8438, 0.5, 0.8438, 0.5312, 0.8125, 0.5312, 0.8438, 0.5, 0.875, 0.5, 0.875, 0.5312, 0.8438, 0.5312, 0.75, 0.5312, 0.7812, 0.5312, 0.7812, 0.5625, 0.75, 0.5625, 0.75, 0.5, 0.7812, 0.5, 0.7812, 0.5312, 0.75, 0.5312, 0.7812, 0.5, 0.8125, 0.5, 0.8125, 0.5312, 0.7812, 0.5312, 0.7812, 0.5625, 0.8125, 0.5625, 0.8125, 0.5938, 0.7812, 0.5938, 0.8125, 0.5938, 0.8438, 0.5938, 0.8438, 0.625, 0.8125, 0.625, 0.8125, 0.5625, 0.8438, 0.5625, 0.8438, 0.5938, 0.8125, 0.5938, 0.8438, 0.5625, 0.875, 0.5625, 0.875, 0.5938, 0.8438, 0.5938, 0.6875, 0.5625, 0.7188, 0.5625, 0.7188, 0.5938, 0.6875, 0.5938, 0.6875, 0.7188, 0.7188, 0.7188, 0.7188, 0.75, 0.6875, 0.75, 0.6875, 0.6875, 0.7188, 0.6875, 0.7188, 0.7188, 0.6875, 0.7188, 0.7188, 0.6875, 0.75, 0.6875, 0.75, 0.7188, 0.7188, 0.7188, 0.8125, 0.7188, 0.8438, 0.7188, 0.8438, 0.75, 0.8125, 0.75, 0.8125, 0.6875, 0.8438, 0.6875, 0.8438, 0.7188, 0.8125, 0.7188, 0.8438, 0.6875, 0.875, 0.6875, 0.875, 0.7188, 0.8438, 0.7188])
me_cube_001.update()

# ---- objects
ob_cube = bpy.data.objects.new('Cube', me_cube_001)

# ---- transforms, parenting, visibility, modifiers, constraints
ob_cube.location = (0.0, 0.0, 0.0)
ob_cube.scale = (1.0, 1.0, 0.2)

# ---- collection membership
col_collection.objects.link(ob_cube)

# ---- scene / render settings (as saved in the file)
scene.frame_start = 1; scene.frame_end = 250; scene.frame_set(1)
scene.render.engine = 'BLENDER_EEVEE_NEXT'
scene.cycles.sampling_pattern = 'TABULATED_SOBOL'
scene.cycles.use_light_tree = False
scene.view_settings.view_transform = 'Filmic'
bpy.context.view_layer.update()

# ---- added for rendering (the .blend has no active camera and no usable light): camera, sun
cam_auto = bpy.data.cameras.new('AutoCamera')
cam_auto.lens = 50.0
cam_auto.sensor_width = 36.0
cam_auto.clip_end = 1211.58
ob_auto_camera = bpy.data.objects.new('AutoCamera', cam_auto)
scene.collection.objects.link(ob_auto_camera)
ob_auto_camera.location = (69.0362, -82.8434, 91.8688)
ob_auto_camera.rotation_euler = (1.09748, -7.21219e-08, 0.694738)
scene.camera = ob_auto_camera
light_auto_sun = bpy.data.lights.new('AutoSun', 'SUN')
light_auto_sun.energy = 3.0
light_auto_sun.angle = 0.0523599
ob_auto_sun = bpy.data.objects.new('AutoSun', light_auto_sun)
scene.collection.objects.link(ob_auto_sun)
ob_auto_sun.rotation_euler = (0.872665, 0.174533, 0.523599)
bpy.context.view_layer.update()
